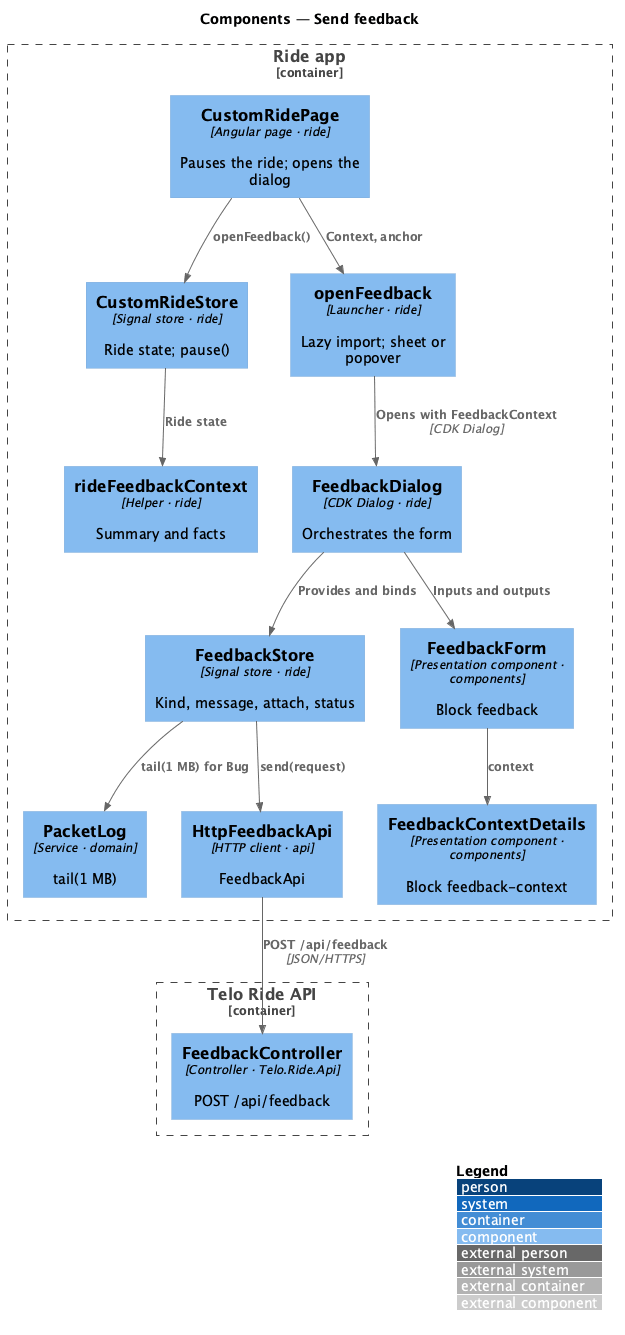

The diagram above was rendered by PlantUML. Its source (embedded in the PNG):
@startuml
!include <C4/C4_Component>
LAYOUT_WITH_LEGEND()
title Components — Send feedback

Container_Boundary(app, "Ride app") {
  Component(page, "CustomRidePage", "Angular page · ride", "Pauses the ride; opens the dialog")
  Component(dialog, "FeedbackDialog", "CDK Dialog · ride", "Orchestrates the form")
  Component(store, "FeedbackStore", "Signal store · ride", "Kind, message, attach, status")
  Component(form, "FeedbackForm", "Presentation component · components", "Block feedback")
  Component(rstore, "CustomRideStore", "Signal store · ride", "Ride state; pause()")
  Component(ctx, "rideFeedbackContext", "Helper · ride", "Summary and facts")
  Component(launch, "openFeedback", "Launcher · ride", "Lazy import; sheet or popover")
  Component(cform, "FeedbackContextDetails", "Presentation component · components", "Block feedback-context")
  Component(log, "PacketLog", "Service · domain", "tail(1 MB)")
  Component(client, "HttpFeedbackApi", "HTTP client · api", "FeedbackApi")
}
Container_Boundary(api, "Telo Ride API") {
  Component(ctrl, "FeedbackController", "Controller · Telo.Ride.Api", "POST /api/feedback")
}
Rel(page, rstore, "openFeedback()")
Rel(rstore, ctx, "Ride state")
Rel(page, launch, "Context, anchor")
Rel(launch, dialog, "Opens with FeedbackContext", "CDK Dialog")
Rel(form, cform, "context")
Rel(dialog, store, "Provides and binds")
Rel(dialog, form, "Inputs and outputs")
Rel(store, log, "tail(1 MB) for Bug")
Rel(store, client, "send(request)")
Rel(client, ctrl, "POST /api/feedback", "JSON/HTTPS")
@enduml